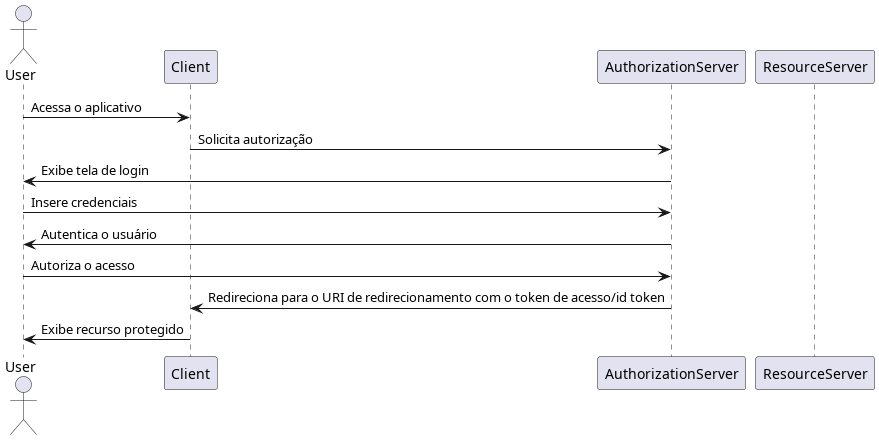

The diagram above was rendered by PlantUML. Its source (embedded in the PNG):
@startuml
actor User
participant Client
participant AuthorizationServer
participant ResourceServer

User -> Client: Acessa o aplicativo
Client -> AuthorizationServer: Solicita autorização
AuthorizationServer -> User: Exibe tela de login
User -> AuthorizationServer: Insere credenciais
AuthorizationServer -> User: Autentica o usuário
User -> AuthorizationServer: Autoriza o acesso
AuthorizationServer -> Client: Redireciona para o URI de redirecionamento com o token de acesso/id token
Client -> User: Exibe recurso protegido
@enduml